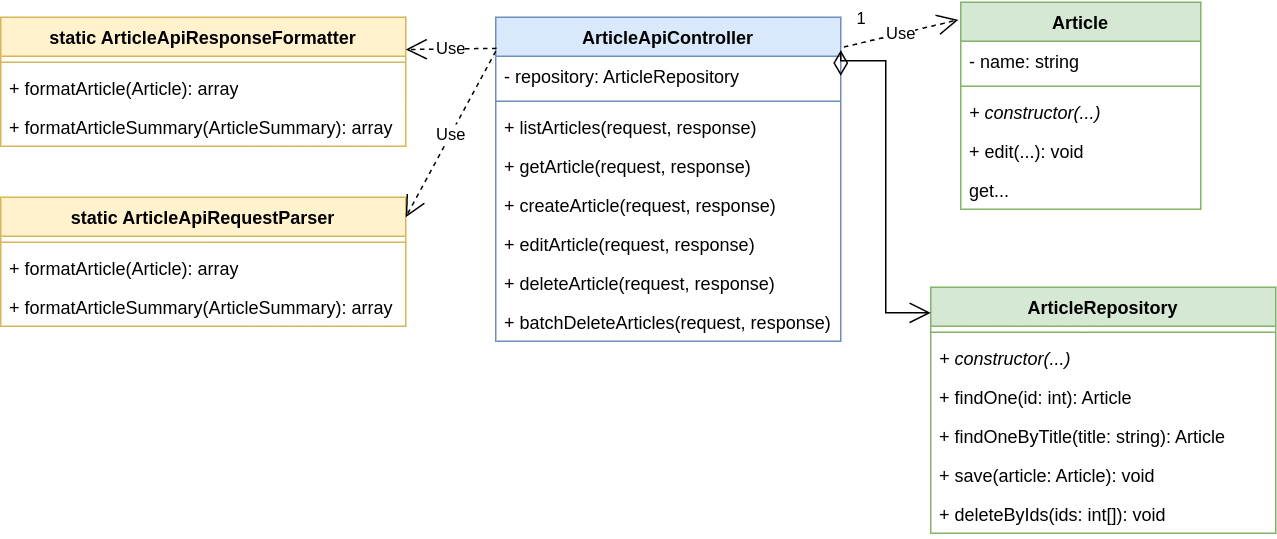

The diagram above was exported from draw.io. Its source (the exported page's mxGraphModel, read from the mxfile embedded in the PNG):
<mxGraphModel dx="1195" dy="670" grid="1" gridSize="10" guides="1" tooltips="1" connect="1" arrows="1" fold="1" page="1" pageScale="1" pageWidth="1100" pageHeight="850" math="0" shadow="0">
  <root>
    <mxCell id="x0GZp4fOD-WGkYxhwEha-0" />
    <mxCell id="x0GZp4fOD-WGkYxhwEha-1" parent="x0GZp4fOD-WGkYxhwEha-0" />
    <mxCell id="x0GZp4fOD-WGkYxhwEha-2" value="static ArticleApiResponseFormatter" style="swimlane;fontStyle=1;align=center;verticalAlign=top;childLayout=stackLayout;horizontal=1;startSize=26;horizontalStack=0;resizeParent=1;resizeParentMax=0;resizeLast=0;collapsible=1;marginBottom=0;whiteSpace=wrap;html=1;fillColor=#fff2cc;strokeColor=#d6b656;" parent="x0GZp4fOD-WGkYxhwEha-1" vertex="1">
      <mxGeometry x="50" y="140" width="270" height="86" as="geometry" />
    </mxCell>
    <mxCell id="x0GZp4fOD-WGkYxhwEha-3" value="" style="line;strokeWidth=1;fillColor=none;align=left;verticalAlign=middle;spacingTop=-1;spacingLeft=3;spacingRight=3;rotatable=0;labelPosition=right;points=[];portConstraint=eastwest;strokeColor=inherit;" parent="x0GZp4fOD-WGkYxhwEha-2" vertex="1">
      <mxGeometry y="26" width="270" height="8" as="geometry" />
    </mxCell>
    <mxCell id="x0GZp4fOD-WGkYxhwEha-4" value="+&amp;nbsp;formatArticle(Article): array" style="text;strokeColor=none;fillColor=none;align=left;verticalAlign=top;spacingLeft=4;spacingRight=4;overflow=hidden;rotatable=0;points=[[0,0.5],[1,0.5]];portConstraint=eastwest;whiteSpace=wrap;html=1;" parent="x0GZp4fOD-WGkYxhwEha-2" vertex="1">
      <mxGeometry y="34" width="270" height="26" as="geometry" />
    </mxCell>
    <mxCell id="x0GZp4fOD-WGkYxhwEha-5" value="+&amp;nbsp;formatArticleSummary(ArticleSummary&lt;span style=&quot;background-color: initial;&quot;&gt;): array&lt;/span&gt;" style="text;strokeColor=none;fillColor=none;align=left;verticalAlign=top;spacingLeft=4;spacingRight=4;overflow=hidden;rotatable=0;points=[[0,0.5],[1,0.5]];portConstraint=eastwest;whiteSpace=wrap;html=1;" parent="x0GZp4fOD-WGkYxhwEha-2" vertex="1">
      <mxGeometry y="60" width="270" height="26" as="geometry" />
    </mxCell>
    <mxCell id="x0GZp4fOD-WGkYxhwEha-6" value="ArticleApiController" style="swimlane;fontStyle=1;align=center;verticalAlign=top;childLayout=stackLayout;horizontal=1;startSize=26;horizontalStack=0;resizeParent=1;resizeParentMax=0;resizeLast=0;collapsible=1;marginBottom=0;whiteSpace=wrap;html=1;fillColor=#dae8fc;strokeColor=#6c8ebf;" parent="x0GZp4fOD-WGkYxhwEha-1" vertex="1">
      <mxGeometry x="380" y="140" width="230" height="216" as="geometry" />
    </mxCell>
    <mxCell id="EnfOCrKYFCy_tmqpgIYV-7" value="- repository: ArticleRepository" style="text;strokeColor=none;fillColor=none;align=left;verticalAlign=top;spacingLeft=4;spacingRight=4;overflow=hidden;rotatable=0;points=[[0,0.5],[1,0.5]];portConstraint=eastwest;whiteSpace=wrap;html=1;fontStyle=0" vertex="1" parent="x0GZp4fOD-WGkYxhwEha-6">
      <mxGeometry y="26" width="230" height="26" as="geometry" />
    </mxCell>
    <mxCell id="x0GZp4fOD-WGkYxhwEha-7" value="" style="line;strokeWidth=1;fillColor=none;align=left;verticalAlign=middle;spacingTop=-1;spacingLeft=3;spacingRight=3;rotatable=0;labelPosition=right;points=[];portConstraint=eastwest;strokeColor=inherit;" parent="x0GZp4fOD-WGkYxhwEha-6" vertex="1">
      <mxGeometry y="52" width="230" height="8" as="geometry" />
    </mxCell>
    <mxCell id="x0GZp4fOD-WGkYxhwEha-8" value="+&amp;nbsp;listArticles(request, response)" style="text;strokeColor=none;fillColor=none;align=left;verticalAlign=top;spacingLeft=4;spacingRight=4;overflow=hidden;rotatable=0;points=[[0,0.5],[1,0.5]];portConstraint=eastwest;whiteSpace=wrap;html=1;fontStyle=0" parent="x0GZp4fOD-WGkYxhwEha-6" vertex="1">
      <mxGeometry y="60" width="230" height="26" as="geometry" />
    </mxCell>
    <mxCell id="x0GZp4fOD-WGkYxhwEha-9" value="+&amp;nbsp;getArticle&lt;span style=&quot;background-color: initial;&quot;&gt;(request, response)&lt;/span&gt;" style="text;strokeColor=none;fillColor=none;align=left;verticalAlign=top;spacingLeft=4;spacingRight=4;overflow=hidden;rotatable=0;points=[[0,0.5],[1,0.5]];portConstraint=eastwest;whiteSpace=wrap;html=1;fontStyle=0" parent="x0GZp4fOD-WGkYxhwEha-6" vertex="1">
      <mxGeometry y="86" width="230" height="26" as="geometry" />
    </mxCell>
    <mxCell id="x0GZp4fOD-WGkYxhwEha-10" value="+&amp;nbsp;createArticle&lt;span style=&quot;background-color: initial;&quot;&gt;(request, response)&lt;/span&gt;" style="text;strokeColor=none;fillColor=none;align=left;verticalAlign=top;spacingLeft=4;spacingRight=4;overflow=hidden;rotatable=0;points=[[0,0.5],[1,0.5]];portConstraint=eastwest;whiteSpace=wrap;html=1;fontStyle=0" parent="x0GZp4fOD-WGkYxhwEha-6" vertex="1">
      <mxGeometry y="112" width="230" height="26" as="geometry" />
    </mxCell>
    <mxCell id="x0GZp4fOD-WGkYxhwEha-11" value="+&amp;nbsp;editArticle&lt;span style=&quot;background-color: initial;&quot;&gt;(request, response)&lt;/span&gt;" style="text;strokeColor=none;fillColor=none;align=left;verticalAlign=top;spacingLeft=4;spacingRight=4;overflow=hidden;rotatable=0;points=[[0,0.5],[1,0.5]];portConstraint=eastwest;whiteSpace=wrap;html=1;fontStyle=0" parent="x0GZp4fOD-WGkYxhwEha-6" vertex="1">
      <mxGeometry y="138" width="230" height="26" as="geometry" />
    </mxCell>
    <mxCell id="x0GZp4fOD-WGkYxhwEha-12" value="+&amp;nbsp;deleteArticle&lt;span style=&quot;background-color: initial;&quot;&gt;(request, response)&lt;/span&gt;" style="text;strokeColor=none;fillColor=none;align=left;verticalAlign=top;spacingLeft=4;spacingRight=4;overflow=hidden;rotatable=0;points=[[0,0.5],[1,0.5]];portConstraint=eastwest;whiteSpace=wrap;html=1;fontStyle=0" parent="x0GZp4fOD-WGkYxhwEha-6" vertex="1">
      <mxGeometry y="164" width="230" height="26" as="geometry" />
    </mxCell>
    <mxCell id="x0GZp4fOD-WGkYxhwEha-13" value="+&amp;nbsp;batchDeleteArticles(request, response)" style="text;strokeColor=none;fillColor=none;align=left;verticalAlign=top;spacingLeft=4;spacingRight=4;overflow=hidden;rotatable=0;points=[[0,0.5],[1,0.5]];portConstraint=eastwest;whiteSpace=wrap;html=1;fontStyle=0" parent="x0GZp4fOD-WGkYxhwEha-6" vertex="1">
      <mxGeometry y="190" width="230" height="26" as="geometry" />
    </mxCell>
    <mxCell id="x0GZp4fOD-WGkYxhwEha-14" value="Article" style="swimlane;fontStyle=1;align=center;verticalAlign=top;childLayout=stackLayout;horizontal=1;startSize=26;horizontalStack=0;resizeParent=1;resizeParentMax=0;resizeLast=0;collapsible=1;marginBottom=0;whiteSpace=wrap;html=1;fillColor=#d5e8d4;strokeColor=#82b366;" parent="x0GZp4fOD-WGkYxhwEha-1" vertex="1">
      <mxGeometry x="690" y="130" width="160" height="138" as="geometry" />
    </mxCell>
    <mxCell id="x0GZp4fOD-WGkYxhwEha-15" value="- name: string" style="text;strokeColor=none;fillColor=none;align=left;verticalAlign=top;spacingLeft=4;spacingRight=4;overflow=hidden;rotatable=0;points=[[0,0.5],[1,0.5]];portConstraint=eastwest;whiteSpace=wrap;html=1;" parent="x0GZp4fOD-WGkYxhwEha-14" vertex="1">
      <mxGeometry y="26" width="160" height="26" as="geometry" />
    </mxCell>
    <mxCell id="x0GZp4fOD-WGkYxhwEha-16" value="" style="line;strokeWidth=1;fillColor=none;align=left;verticalAlign=middle;spacingTop=-1;spacingLeft=3;spacingRight=3;rotatable=0;labelPosition=right;points=[];portConstraint=eastwest;strokeColor=inherit;" parent="x0GZp4fOD-WGkYxhwEha-14" vertex="1">
      <mxGeometry y="52" width="160" height="8" as="geometry" />
    </mxCell>
    <mxCell id="x0GZp4fOD-WGkYxhwEha-17" value="+ constructor(...)" style="text;strokeColor=none;fillColor=none;align=left;verticalAlign=top;spacingLeft=4;spacingRight=4;overflow=hidden;rotatable=0;points=[[0,0.5],[1,0.5]];portConstraint=eastwest;whiteSpace=wrap;html=1;fontStyle=2" parent="x0GZp4fOD-WGkYxhwEha-14" vertex="1">
      <mxGeometry y="60" width="160" height="26" as="geometry" />
    </mxCell>
    <mxCell id="x0GZp4fOD-WGkYxhwEha-18" value="+ edit(...): void" style="text;strokeColor=none;fillColor=none;align=left;verticalAlign=top;spacingLeft=4;spacingRight=4;overflow=hidden;rotatable=0;points=[[0,0.5],[1,0.5]];portConstraint=eastwest;whiteSpace=wrap;html=1;" parent="x0GZp4fOD-WGkYxhwEha-14" vertex="1">
      <mxGeometry y="86" width="160" height="26" as="geometry" />
    </mxCell>
    <mxCell id="x0GZp4fOD-WGkYxhwEha-19" value="get..." style="text;strokeColor=none;fillColor=none;align=left;verticalAlign=top;spacingLeft=4;spacingRight=4;overflow=hidden;rotatable=0;points=[[0,0.5],[1,0.5]];portConstraint=eastwest;whiteSpace=wrap;html=1;" parent="x0GZp4fOD-WGkYxhwEha-14" vertex="1">
      <mxGeometry y="112" width="160" height="26" as="geometry" />
    </mxCell>
    <mxCell id="x0GZp4fOD-WGkYxhwEha-23" value="static ArticleApiRequestParser" style="swimlane;fontStyle=1;align=center;verticalAlign=top;childLayout=stackLayout;horizontal=1;startSize=26;horizontalStack=0;resizeParent=1;resizeParentMax=0;resizeLast=0;collapsible=1;marginBottom=0;whiteSpace=wrap;html=1;fillColor=#fff2cc;strokeColor=#d6b656;" parent="x0GZp4fOD-WGkYxhwEha-1" vertex="1">
      <mxGeometry x="50" y="260" width="270" height="86" as="geometry" />
    </mxCell>
    <mxCell id="x0GZp4fOD-WGkYxhwEha-24" value="" style="line;strokeWidth=1;fillColor=none;align=left;verticalAlign=middle;spacingTop=-1;spacingLeft=3;spacingRight=3;rotatable=0;labelPosition=right;points=[];portConstraint=eastwest;strokeColor=inherit;" parent="x0GZp4fOD-WGkYxhwEha-23" vertex="1">
      <mxGeometry y="26" width="270" height="8" as="geometry" />
    </mxCell>
    <mxCell id="x0GZp4fOD-WGkYxhwEha-25" value="+&amp;nbsp;formatArticle(Article): array" style="text;strokeColor=none;fillColor=none;align=left;verticalAlign=top;spacingLeft=4;spacingRight=4;overflow=hidden;rotatable=0;points=[[0,0.5],[1,0.5]];portConstraint=eastwest;whiteSpace=wrap;html=1;" parent="x0GZp4fOD-WGkYxhwEha-23" vertex="1">
      <mxGeometry y="34" width="270" height="26" as="geometry" />
    </mxCell>
    <mxCell id="x0GZp4fOD-WGkYxhwEha-26" value="+&amp;nbsp;formatArticleSummary(ArticleSummary&lt;span style=&quot;background-color: initial;&quot;&gt;): array&lt;/span&gt;" style="text;strokeColor=none;fillColor=none;align=left;verticalAlign=top;spacingLeft=4;spacingRight=4;overflow=hidden;rotatable=0;points=[[0,0.5],[1,0.5]];portConstraint=eastwest;whiteSpace=wrap;html=1;" parent="x0GZp4fOD-WGkYxhwEha-23" vertex="1">
      <mxGeometry y="60" width="270" height="26" as="geometry" />
    </mxCell>
    <mxCell id="x0GZp4fOD-WGkYxhwEha-27" value="Use" style="endArrow=open;endSize=12;dashed=1;html=1;rounded=0;exitX=0.002;exitY=0.096;exitDx=0;exitDy=0;exitPerimeter=0;entryX=1;entryY=0.25;entryDx=0;entryDy=0;" parent="x0GZp4fOD-WGkYxhwEha-1" source="x0GZp4fOD-WGkYxhwEha-6" target="x0GZp4fOD-WGkYxhwEha-2" edge="1">
      <mxGeometry width="160" relative="1" as="geometry">
        <mxPoint x="450" y="340" as="sourcePoint" />
        <mxPoint x="610" y="340" as="targetPoint" />
      </mxGeometry>
    </mxCell>
    <mxCell id="x0GZp4fOD-WGkYxhwEha-28" value="Use" style="endArrow=open;endSize=12;dashed=1;html=1;rounded=0;entryX=1;entryY=0.155;entryDx=0;entryDy=0;entryPerimeter=0;exitX=0;exitY=0.105;exitDx=0;exitDy=0;exitPerimeter=0;" parent="x0GZp4fOD-WGkYxhwEha-1" source="x0GZp4fOD-WGkYxhwEha-6" target="x0GZp4fOD-WGkYxhwEha-23" edge="1">
      <mxGeometry width="160" relative="1" as="geometry">
        <mxPoint x="400" y="160" as="sourcePoint" />
        <mxPoint x="330" y="172" as="targetPoint" />
      </mxGeometry>
    </mxCell>
    <mxCell id="x0GZp4fOD-WGkYxhwEha-29" value="Use" style="endArrow=open;endSize=12;dashed=1;html=1;rounded=0;entryX=-0.01;entryY=0.085;entryDx=0;entryDy=0;entryPerimeter=0;exitX=1.009;exitY=0.092;exitDx=0;exitDy=0;exitPerimeter=0;" parent="x0GZp4fOD-WGkYxhwEha-1" source="x0GZp4fOD-WGkYxhwEha-6" target="x0GZp4fOD-WGkYxhwEha-14" edge="1">
      <mxGeometry width="160" relative="1" as="geometry">
        <mxPoint x="730" y="150" as="sourcePoint" />
        <mxPoint x="330" y="283" as="targetPoint" />
      </mxGeometry>
    </mxCell>
    <mxCell id="EnfOCrKYFCy_tmqpgIYV-0" value="ArticleRepository" style="swimlane;fontStyle=1;align=center;verticalAlign=top;childLayout=stackLayout;horizontal=1;startSize=26;horizontalStack=0;resizeParent=1;resizeParentMax=0;resizeLast=0;collapsible=1;marginBottom=0;whiteSpace=wrap;html=1;fillColor=#d5e8d4;strokeColor=#82b366;" vertex="1" parent="x0GZp4fOD-WGkYxhwEha-1">
      <mxGeometry x="670" y="320" width="230" height="164" as="geometry" />
    </mxCell>
    <mxCell id="EnfOCrKYFCy_tmqpgIYV-1" value="" style="line;strokeWidth=1;fillColor=none;align=left;verticalAlign=middle;spacingTop=-1;spacingLeft=3;spacingRight=3;rotatable=0;labelPosition=right;points=[];portConstraint=eastwest;strokeColor=inherit;" vertex="1" parent="EnfOCrKYFCy_tmqpgIYV-0">
      <mxGeometry y="26" width="230" height="8" as="geometry" />
    </mxCell>
    <mxCell id="EnfOCrKYFCy_tmqpgIYV-2" value="+ constructor(...)" style="text;strokeColor=none;fillColor=none;align=left;verticalAlign=top;spacingLeft=4;spacingRight=4;overflow=hidden;rotatable=0;points=[[0,0.5],[1,0.5]];portConstraint=eastwest;whiteSpace=wrap;html=1;fontStyle=2" vertex="1" parent="EnfOCrKYFCy_tmqpgIYV-0">
      <mxGeometry y="34" width="230" height="26" as="geometry" />
    </mxCell>
    <mxCell id="EnfOCrKYFCy_tmqpgIYV-3" value="+ findOne(id: int): Article" style="text;align=left;verticalAlign=top;spacingLeft=4;spacingRight=4;overflow=hidden;rotatable=0;points=[[0,0.5],[1,0.5]];portConstraint=eastwest;whiteSpace=wrap;html=1;" vertex="1" parent="EnfOCrKYFCy_tmqpgIYV-0">
      <mxGeometry y="60" width="230" height="26" as="geometry" />
    </mxCell>
    <mxCell id="EnfOCrKYFCy_tmqpgIYV-4" value="+ findOneByTitle(title: string): Article" style="text;align=left;verticalAlign=top;spacingLeft=4;spacingRight=4;overflow=hidden;rotatable=0;points=[[0,0.5],[1,0.5]];portConstraint=eastwest;whiteSpace=wrap;html=1;" vertex="1" parent="EnfOCrKYFCy_tmqpgIYV-0">
      <mxGeometry y="86" width="230" height="26" as="geometry" />
    </mxCell>
    <mxCell id="EnfOCrKYFCy_tmqpgIYV-5" value="+ save(article: Article): void" style="text;align=left;verticalAlign=top;spacingLeft=4;spacingRight=4;overflow=hidden;rotatable=0;points=[[0,0.5],[1,0.5]];portConstraint=eastwest;whiteSpace=wrap;html=1;" vertex="1" parent="EnfOCrKYFCy_tmqpgIYV-0">
      <mxGeometry y="112" width="230" height="26" as="geometry" />
    </mxCell>
    <mxCell id="EnfOCrKYFCy_tmqpgIYV-6" value="+ deleteByIds(ids: int[]): void" style="text;align=left;verticalAlign=top;spacingLeft=4;spacingRight=4;overflow=hidden;rotatable=0;points=[[0,0.5],[1,0.5]];portConstraint=eastwest;whiteSpace=wrap;html=1;" vertex="1" parent="EnfOCrKYFCy_tmqpgIYV-0">
      <mxGeometry y="138" width="230" height="26" as="geometry" />
    </mxCell>
    <mxCell id="DOKbdL_UgbnKgAf8LNzN-0" value="1" style="endArrow=open;html=1;endSize=12;startArrow=diamondThin;startSize=14;startFill=0;edgeStyle=orthogonalEdgeStyle;align=left;verticalAlign=bottom;rounded=0;exitX=1;exitY=0.5;exitDx=0;exitDy=0;entryX=0;entryY=0.104;entryDx=0;entryDy=0;entryPerimeter=0;" edge="1" parent="x0GZp4fOD-WGkYxhwEha-1" source="EnfOCrKYFCy_tmqpgIYV-7" target="EnfOCrKYFCy_tmqpgIYV-0">
      <mxGeometry x="-0.8413" y="19" relative="1" as="geometry">
        <mxPoint x="580" y="169" as="sourcePoint" />
        <mxPoint x="468" y="290" as="targetPoint" />
        <Array as="points">
          <mxPoint x="610" y="169" />
          <mxPoint x="640" y="169" />
          <mxPoint x="640" y="337" />
        </Array>
        <mxPoint as="offset" />
      </mxGeometry>
    </mxCell>
  </root>
</mxGraphModel>